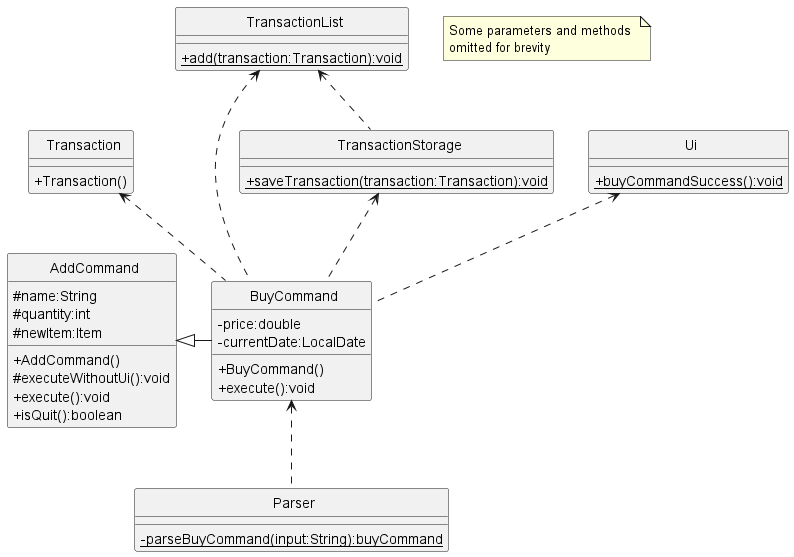

The diagram above was rendered by PlantUML. Its source (embedded in the PNG):
@startuml
'https://plantuml.com/class-diagram
skinparam classAttributeIconSize 0
skinparam CircledCharacterFontSize 0
skinparam CircledCharacterRadius 0

class AddCommand
class BuyCommand
class Parser
class Transaction
class TransactionList
class TransactionStorage
class Ui

AddCommand <|- BuyCommand
Transaction <.. BuyCommand
Ui <.. BuyCommand
TransactionList <.. BuyCommand
BuyCommand <.. Parser
TransactionStorage <.. BuyCommand
TransactionList <.. TransactionStorage

class AddCommand {
    #name:String
    #quantity:int
    #newItem:Item
    +AddCommand()
    #executeWithoutUi():void
    +execute():void
    +isQuit():boolean
}

class BuyCommand {
    -price:double
    -currentDate:LocalDate
    +BuyCommand()
    +execute():void
}

class Transaction {
    +Transaction()
}

class TransactionList {
    {static}+add(transaction:Transaction):void
}

class Ui {
    {static}+buyCommandSuccess():void
}

class Parser {
    {static}-parseBuyCommand(input:String):buyCommand
}

class TransactionStorage {
    {static}+saveTransaction(transaction:Transaction):void
}

note "Some parameters and methods \nomitted for brevity" as n1

@enduml